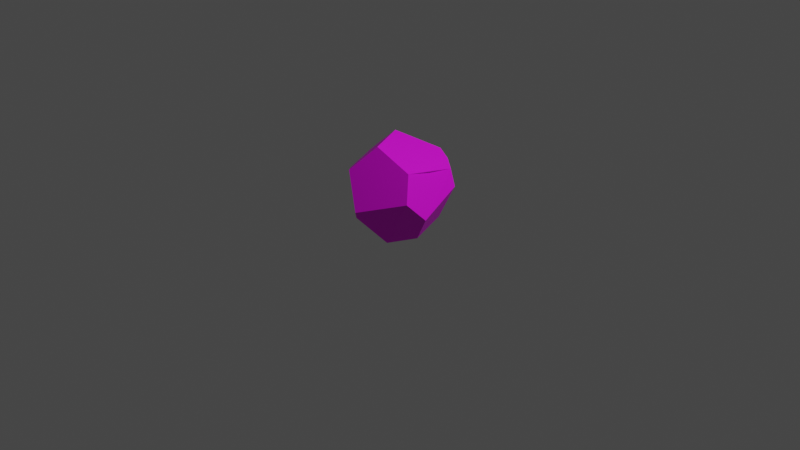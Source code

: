 # Source: stone_small_6.blend  (saved by Blender 2.92.15; exported with 4.5.12 LTS)
import bpy
from mathutils import Matrix  # noqa: F401  (used for matrix-valued properties, if any)

bpy.ops.wm.read_factory_settings(use_empty=True)
scene = bpy.context.scene
scene.name = 'Scene'

# ---- collections
col_collection = bpy.data.collections.new('Collection'); scene.collection.children.link(col_collection)

# ---- images (referenced by path relative to the original .blend; pixels are not part of the script)
import os
ASSET_DIR = os.environ.get("B2B_ASSET_DIR", "")  # directory of the original .blend (textures are referenced by path, not embedded)
HERE = os.path.dirname(os.path.abspath(__file__))  # packed textures are extracted next to this script under _unpacked/

def load_image(name, relpath, width, height, colorspace="sRGB"):
    """Load a texture the original file referenced (path relative to the .blend, or extracted next to this script)."""
    p = next((c for c in (os.path.join(HERE, relpath), os.path.join(ASSET_DIR, relpath)) if relpath and os.path.exists(c)), "")
    if p:
        img = bpy.data.images.load(p, check_existing=True)
        img.name = name
    else:  # same state as the original file: an image datablock whose file is absent (Cycles renders it pink)
        img = bpy.data.images.new(name, width, height)
        img.source = "FILE"
        img.filepath = "//" + (relpath or name)
    img.colorspace_settings.name = colorspace
    return img
img_bigpalette_png = load_image('BigPalette.png', 'BigPalette.png', 1024, 1024, 'sRGB')

# ---- materials (node trees are filled in below, after node groups)
mat_bigpalette = bpy.data.materials.new('BigPalette')
mat_bigpalette.use_transparent_shadow = False

# ---- material node trees
mat_bigpalette.use_nodes = True; mat_bigpalette.node_tree.nodes.clear()
_N = mat_bigpalette.node_tree.nodes; _L = mat_bigpalette.node_tree.links
n0 = _N.new('ShaderNodeBsdfPrincipled'); n0.name = 'Principled BSDF'; n0.location = (10, 300)
n0.distribution = 'GGX'
n0.subsurface_method = 'BURLEY'
n0.inputs[3].default_value = 1.45
n0.inputs[27].default_value = (0.0, 0.0, 0.0, 1.0)
n0.inputs[28].default_value = 1.0
n1 = _N.new('ShaderNodeOutputMaterial'); n1.name = 'Material Output'; n1.location = (300, 300)
n2 = _N.new('ShaderNodeTexImage'); n2.name = 'Image Texture'; n2.location = (-280, 280)
n2.image = img_bigpalette_png
_L.new(n0.outputs[0], n1.inputs[0])
_L.new(n2.outputs[0], n0.inputs[0])
n1.is_active_output = True

# ---- world
world_world = bpy.data.worlds.new('World'); scene.world = world_world
world_world.use_nodes = True; world_world.node_tree.nodes.clear()
_N = world_world.node_tree.nodes; _L = world_world.node_tree.links
n0 = _N.new('ShaderNodeOutputWorld'); n0.name = 'World Output'; n0.location = (300, 300)
n1 = _N.new('ShaderNodeBackground'); n1.name = 'Background'; n1.location = (10, 300)
n1.inputs[0].default_value = (0.05088, 0.05088, 0.05088, 1.0)
_L.new(n1.outputs[0], n0.inputs[0])
n0.is_active_output = True
world_world.color = (0.05088, 0.05088, 0.05088)
world_world.use_sun_shadow = False
world_world.sun_shadow_jitter_overblur = 0.0

# ---- cameras
cam_camera = bpy.data.cameras.new('Camera')
cam_camera.clip_end = 100.0
cam_camera.ortho_scale = 7.314

# ---- lights
light_light = bpy.data.lights.new('Light', 'POINT')
light_light.transmission_factor = 0.0
light_light.energy = 1000.0
light_light.shadow_soft_size = 0.1
light_light.shadow_maximum_resolution = 0.006
light_light.use_absolute_resolution = True

# ---- meshes
me_sphere_009 = bpy.data.meshes.new('Sphere.009')
me_sphere_009.from_pydata([(-0.8856, 0.1436, 0.1755), (0.6421, 0.119, 0.4839), (0.5824, 0.6588, 0.3462), (-0.9007, 0.148, 0.3975), (-0.7316, -0.4641, 0.2881), (-0.4455, -0.7401, 0.415), (-0.1273, 0.8126, 0.3402), (-0.7556, 0.2877, 0.5768), (-0.3607, 0.2505, 0.8933), (-0.09564, -0.9216, -0.2067), (0.4512, 0.7108, 0.4866), (0.6149, -0.3711, 0.5606), (-0.06788, -0.4311, 0.8592), (0.207, 0.7799, 0.5814), (0.7648, 0.5776, 0.09783), (0.4388, 0.5376, -0.5689), (0.7558, -0.5389, 0.101), (0.8655, -0.2108, -0.2466), (0.634, -0.1769, -0.6751), (-0.7465, -0.2047, -0.5683), (-0.7219, -0.3164, -0.4894), (-0.1047, -0.8925, -0.3117), (-0.1868, 0.7035, -0.3925), (-0.2735, 0.6263, -0.4207), (-0.5755, -0.0804, -0.749), (0.2644, -0.5314, -0.7768), (-0.2495, -0.1598, -0.8372)], [], [(18, 15, 14, 17), (2, 10, 1), (8, 13, 6, 7), (20, 21, 9, 5, 4), (8, 7, 3, 4, 5, 12), (9, 16, 11, 12, 5), (14, 2, 1, 11, 16, 17), (25, 18, 17, 16), (25, 26, 15, 18), (4, 3, 0, 19, 20), (19, 0, 23, 24), (7, 6, 22, 23, 0, 3), (13, 10, 2, 14, 15, 22, 6), (15, 26, 24, 23, 22), (24, 26, 25, 21, 20, 19), (16, 9, 21, 25), (10, 13, 8, 12, 11, 1)])
me_sphere_009.polygons.foreach_set('use_smooth', [True] * 17)
_k = set([(0, 3), (0, 19), (0, 23), (1, 2), (1, 10), (1, 11), (2, 10), (2, 14), (3, 4), (3, 7), (4, 5), (4, 20), (5, 9), (5, 12), (6, 7), (6, 13), (6, 22), (7, 8), (8, 12), (8, 13), (9, 16), (9, 21), (10, 13), (11, 12), (11, 16), (14, 15), (14, 17), (15, 18), (15, 22), (15, 26), (16, 17), (16, 25), (17, 18), (18, 25), (19, 20), (19, 24), (20, 21), (21, 25), (22, 23), (23, 24), (24, 26), (25, 26)])
me_sphere_009.attributes.new('sharp_edge', 'BOOLEAN', 'EDGE').data.foreach_set('value', [ (min(e.vertices), max(e.vertices)) in _k for e in me_sphere_009.edges])
_uv = me_sphere_009.uv_layers.new(name='UVMap')
_uv.uv.foreach_set('vector', [0.2928, 0.822, 0.2922, 0.8172, 0.2961, 0.8161, 0.2954, 0.8217, 0.2959, 0.8316, 0.2951, 0.8323, 0.2947, 0.8283, 0.2854, 0.8132, 0.2897, 0.8151, 0.2886, 0.8163, 0.2842, 0.8147, 0.2978, 0.8275, 0.3024, 0.8284, 0.3026, 0.8289, 0.3009, 0.8321, 0.2987, 0.8315, 0.2985, 0.8224, 0.297, 0.8196, 0.2971, 0.8179, 0.3002, 0.8162, 0.3024, 0.817, 0.3024, 0.8213, 0.2857, 0.8254, 0.2889, 0.8304, 0.2871, 0.8329, 0.2831, 0.8323, 0.2824, 0.8281, 0.2973, 0.8305, 0.2959, 0.8316, 0.2947, 0.8283, 0.2934, 0.8255, 0.2951, 0.8239, 0.2973, 0.8254, 0.2916, 0.8239, 0.2928, 0.822, 0.2954, 0.8217, 0.297, 0.823, 0.2916, 0.8239, 0.2897, 0.821, 0.2922, 0.8172, 0.2928, 0.822, 0.3002, 0.8162, 0.2971, 0.8179, 0.297, 0.817, 0.2985, 0.8132, 0.2991, 0.8133, 0.2824, 0.8225, 0.2832, 0.8173, 0.2874, 0.8212, 0.2835, 0.8237, 0.2842, 0.8147, 0.2886, 0.8163, 0.2881, 0.821, 0.2874, 0.8212, 0.2832, 0.8173, 0.2831, 0.8159, 0.2967, 0.8134, 0.297, 0.8143, 0.2967, 0.815, 0.2961, 0.8161, 0.2922, 0.8172, 0.2912, 0.815, 0.2947, 0.8132, 0.2897, 0.8229, 0.2844, 0.8247, 0.2835, 0.8237, 0.2874, 0.8212, 0.2881, 0.821, 0.2976, 0.8251, 0.2992, 0.8239, 0.3026, 0.8239, 0.3024, 0.8284, 0.2978, 0.8275, 0.2973, 0.8268, 0.2889, 0.8304, 0.2857, 0.8254, 0.2859, 0.8249, 0.2889, 0.8247, 0.2951, 0.8323, 0.294, 0.8334, 0.2897, 0.8318, 0.2897, 0.827, 0.2934, 0.8255, 0.2947, 0.8283])
me_sphere_009.materials.append(mat_bigpalette)
me_sphere_009.use_remesh_fix_poles = True
me_sphere_009.use_remesh_preserve_attributes = False
me_sphere_009.use_mirror_vertex_groups = False
me_sphere_009.update()
me_sphere_009.normals_split_custom_set([tuple(v) for v in zip(*[iter([0.8501, 0.2976, -0.4345, 0.8501, 0.2976, -0.4345, 0.8501, 0.2976, -0.4345, 0.8501, 0.2976, -0.4345, 0.7522, 0.2398, 0.6138, 0.7522, 0.2398, 0.6138, 0.7522, 0.2398, 0.6138, -0.3734, 0.7248, 0.579, -0.3734, 0.7248, 0.579, -0.3734, 0.7248, 0.579, -0.3734, 0.7248, 0.579, -0.6514, -0.7439, -0.1494, -0.6514, -0.7439, -0.1494, -0.6514, -0.7439, -0.1494, -0.6514, -0.7439, -0.1494, -0.6514, -0.7439, -0.1494, -0.6136, -0.3001, 0.7304, -0.6136, -0.3001, 0.7304, -0.6136, -0.3001, 0.7304, -0.6136, -0.3001, 0.7304, -0.6136, -0.3001, 0.7304, -0.6136, -0.3001, 0.7304, 0.252, -0.8816, 0.3991, 0.252, -0.8816, 0.3991, 0.252, -0.8816, 0.3991, 0.252, -0.8816, 0.3991, 0.252, -0.8816, 0.3991, 0.9436, 0.02544, 0.33, 0.9436, 0.02544, 0.33, 0.9436, 0.02544, 0.33, 0.9436, 0.02544, 0.33, 0.9436, 0.02544, 0.33, 0.9436, 0.02544, 0.33, 0.6787, -0.619, -0.3952, 0.6787, -0.619, -0.3952, 0.6787, -0.619, -0.3952, 0.6787, -0.619, -0.3952, 0.1812, 0.1592, -0.9705, 0.1812, 0.1592, -0.9705, 0.1812, 0.1592, -0.9705, 0.1812, 0.1592, -0.9705, -0.9648, -0.2558, -0.06059, -0.9648, -0.2558, -0.06059, -0.9648, -0.2558, -0.06059, -0.9648, -0.2558, -0.06059, -0.9648, -0.2558, -0.06059, -0.7723, 0.5075, -0.3821, -0.7723, 0.5075, -0.3821, -0.7723, 0.5075, -0.3821, -0.7723, 0.5075, -0.3821, -0.6531, 0.7549, -0.05932, -0.6531, 0.7549, -0.05932, -0.6531, 0.7549, -0.05932, -0.6531, 0.7549, -0.05932, -0.6531, 0.7549, -0.05932, -0.6531, 0.7549, -0.05932, 0.2103, 0.9643, -0.1607, 0.2103, 0.9643, -0.1607, 0.2103, 0.9643, -0.1607, 0.2103, 0.9643, -0.1607, 0.2103, 0.9643, -0.1607, 0.2103, 0.9643, -0.1607, 0.2103, 0.9643, -0.1607, -0.1253, 0.4615, -0.8783, -0.1253, 0.4615, -0.8783, -0.1253, 0.4615, -0.8783, -0.1253, 0.4615, -0.8783, -0.1253, 0.4615, -0.8783, -0.3417, -0.5914, -0.7304, -0.3417, -0.5914, -0.7304, -0.3417, -0.5914, -0.7304, -0.3417, -0.5914, -0.7304, -0.3417, -0.5914, -0.7304, -0.3417, -0.5914, -0.7304, 0.4747, -0.8367, -0.2729, 0.4747, -0.8367, -0.2729, 0.4747, -0.8367, -0.2729, 0.4747, -0.8367, -0.2729, 0.3888, 0.1213, 0.9133, 0.3888, 0.1213, 0.9133, 0.3888, 0.1213, 0.9133, 0.3888, 0.1213, 0.9133, 0.3888, 0.1213, 0.9133, 0.3888, 0.1213, 0.9133])] * 3)])

# ---- objects
ob_light = bpy.data.objects.new('Light', light_light)
ob_camera = bpy.data.objects.new('Camera', cam_camera)
ob_rock_01 = bpy.data.objects.new('Rock_01', me_sphere_009)

# ---- transforms, parenting, visibility, modifiers, constraints
ob_light.location = (4.076, 1.005, 5.904)
ob_light.rotation_euler = (0.6503, 0.05522, 1.866)
ob_light.lock_rotations_4d = False
ob_light.empty_display_type = 'ARROWS'
ob_light.color = (0.0, 0.0, 0.0, 0.0)
ob_light.lineart.crease_threshold = 0.0
ob_camera.location = (7.359, -6.926, 4.958)
ob_camera.rotation_euler = (1.109, 0.0, 0.8149)
ob_camera.lock_rotations_4d = False
ob_camera.empty_display_type = 'ARROWS'
ob_camera.color = (0.0, 0.0, 0.0, 0.0)
ob_camera.display_type = 'WIRE'
ob_camera.lineart.crease_threshold = 0.0
ob_rock_01.location = (0.0, 0.0, 0.3443)
ob_rock_01.rotation_euler = (-1.629e-07, 0.0, 0.0)
ob_rock_01.scale = (0.5828, 0.5828, 0.5828)
ob_rock_01.color = (0.8, 0.8, 0.8, 1.0)
ob_rock_01.lineart.crease_threshold = 0.0

# ---- collection membership
col_collection.objects.link(ob_light)
col_collection.objects.link(ob_camera)
col_collection.objects.link(ob_rock_01)

# ---- scene / render settings (as saved in the file)
scene.camera = ob_camera
scene.frame_start = 1; scene.frame_end = 250; scene.frame_set(1)
scene.render.engine = 'BLENDER_EEVEE_NEXT'
scene.render.fps = 30
scene.cycles.use_denoising = False
scene.cycles.samples = 128
scene.cycles.sampling_pattern = 'TABULATED_SOBOL'
scene.cycles.use_adaptive_sampling = False
scene.cycles.use_light_tree = False
scene.view_settings.view_transform = 'Filmic'
bpy.context.view_layer.update()
